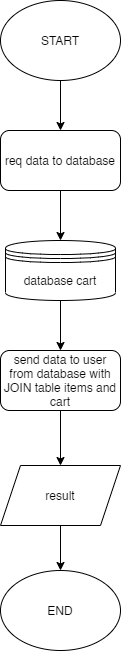

The diagram above was exported from draw.io. Its source (the exported page's mxGraphModel, read from the mxfile embedded in the PNG):
<mxGraphModel dx="1108" dy="482" grid="1" gridSize="10" guides="1" tooltips="1" connect="1" arrows="1" fold="1" page="1" pageScale="1" pageWidth="827" pageHeight="1169" math="0" shadow="0">
  <root>
    <mxCell id="WIyWlLk6GJQsqaUBKTNV-0" />
    <mxCell id="WIyWlLk6GJQsqaUBKTNV-1" parent="WIyWlLk6GJQsqaUBKTNV-0" />
    <mxCell id="spjqNvtj1IxQsmg7r2Xp-5" value="" style="edgeStyle=orthogonalEdgeStyle;rounded=0;orthogonalLoop=1;jettySize=auto;html=1;" edge="1" parent="WIyWlLk6GJQsqaUBKTNV-1" source="spjqNvtj1IxQsmg7r2Xp-0" target="spjqNvtj1IxQsmg7r2Xp-2">
      <mxGeometry relative="1" as="geometry" />
    </mxCell>
    <mxCell id="spjqNvtj1IxQsmg7r2Xp-0" value="START" style="ellipse;whiteSpace=wrap;html=1;" vertex="1" parent="WIyWlLk6GJQsqaUBKTNV-1">
      <mxGeometry x="354" y="60" width="120" height="80" as="geometry" />
    </mxCell>
    <mxCell id="spjqNvtj1IxQsmg7r2Xp-6" value="" style="edgeStyle=orthogonalEdgeStyle;rounded=0;orthogonalLoop=1;jettySize=auto;html=1;" edge="1" parent="WIyWlLk6GJQsqaUBKTNV-1" source="spjqNvtj1IxQsmg7r2Xp-2" target="spjqNvtj1IxQsmg7r2Xp-3">
      <mxGeometry relative="1" as="geometry" />
    </mxCell>
    <mxCell id="spjqNvtj1IxQsmg7r2Xp-2" value="req data to database" style="rounded=1;whiteSpace=wrap;html=1;" vertex="1" parent="WIyWlLk6GJQsqaUBKTNV-1">
      <mxGeometry x="354" y="190" width="120" height="60" as="geometry" />
    </mxCell>
    <mxCell id="spjqNvtj1IxQsmg7r2Xp-7" value="" style="edgeStyle=orthogonalEdgeStyle;rounded=0;orthogonalLoop=1;jettySize=auto;html=1;" edge="1" parent="WIyWlLk6GJQsqaUBKTNV-1" source="spjqNvtj1IxQsmg7r2Xp-3" target="spjqNvtj1IxQsmg7r2Xp-4">
      <mxGeometry relative="1" as="geometry" />
    </mxCell>
    <mxCell id="spjqNvtj1IxQsmg7r2Xp-3" value="database cart" style="shape=datastore;whiteSpace=wrap;html=1;" vertex="1" parent="WIyWlLk6GJQsqaUBKTNV-1">
      <mxGeometry x="359" y="300" width="110" height="60" as="geometry" />
    </mxCell>
    <mxCell id="spjqNvtj1IxQsmg7r2Xp-9" value="" style="edgeStyle=orthogonalEdgeStyle;rounded=0;orthogonalLoop=1;jettySize=auto;html=1;" edge="1" parent="WIyWlLk6GJQsqaUBKTNV-1" source="spjqNvtj1IxQsmg7r2Xp-4" target="spjqNvtj1IxQsmg7r2Xp-8">
      <mxGeometry relative="1" as="geometry" />
    </mxCell>
    <mxCell id="spjqNvtj1IxQsmg7r2Xp-4" value="send data to user from database with JOIN table items and cart" style="rounded=1;whiteSpace=wrap;html=1;" vertex="1" parent="WIyWlLk6GJQsqaUBKTNV-1">
      <mxGeometry x="354" y="410" width="120" height="60" as="geometry" />
    </mxCell>
    <mxCell id="spjqNvtj1IxQsmg7r2Xp-11" value="" style="edgeStyle=orthogonalEdgeStyle;rounded=0;orthogonalLoop=1;jettySize=auto;html=1;" edge="1" parent="WIyWlLk6GJQsqaUBKTNV-1" source="spjqNvtj1IxQsmg7r2Xp-8" target="spjqNvtj1IxQsmg7r2Xp-10">
      <mxGeometry relative="1" as="geometry" />
    </mxCell>
    <mxCell id="spjqNvtj1IxQsmg7r2Xp-8" value="result" style="shape=parallelogram;perimeter=parallelogramPerimeter;whiteSpace=wrap;html=1;fixedSize=1;" vertex="1" parent="WIyWlLk6GJQsqaUBKTNV-1">
      <mxGeometry x="354" y="525" width="120" height="60" as="geometry" />
    </mxCell>
    <mxCell id="spjqNvtj1IxQsmg7r2Xp-10" value="END" style="ellipse;whiteSpace=wrap;html=1;" vertex="1" parent="WIyWlLk6GJQsqaUBKTNV-1">
      <mxGeometry x="354" y="630" width="120" height="80" as="geometry" />
    </mxCell>
  </root>
</mxGraphModel>